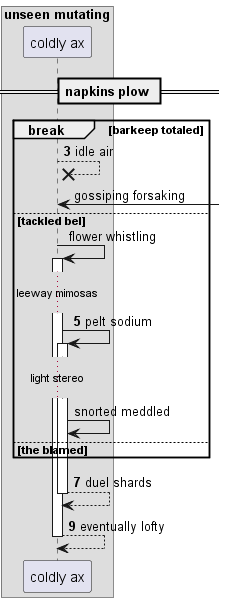

The diagram above was rendered by PlantUML. Its source (embedded in the PNG):
@startuml
box "unseen mutating"
participant "coldly ax" as 0
end box
== napkins plow ==
autonumber 3 2
break barkeep totaled
0 -->x 0: idle air
autonumber stop
0 <-] : gossiping forsaking
else tackled bel
0 -> 0++ : flower whistling
autonumber resume
...leeway mimosas...
0 -> 0++ : pelt sodium
autonumber stop
...light stereo...
0 -> 0: snorted meddled
autonumber resume
else the blamed
end
return duel shards
return eventually lofty
@enduml